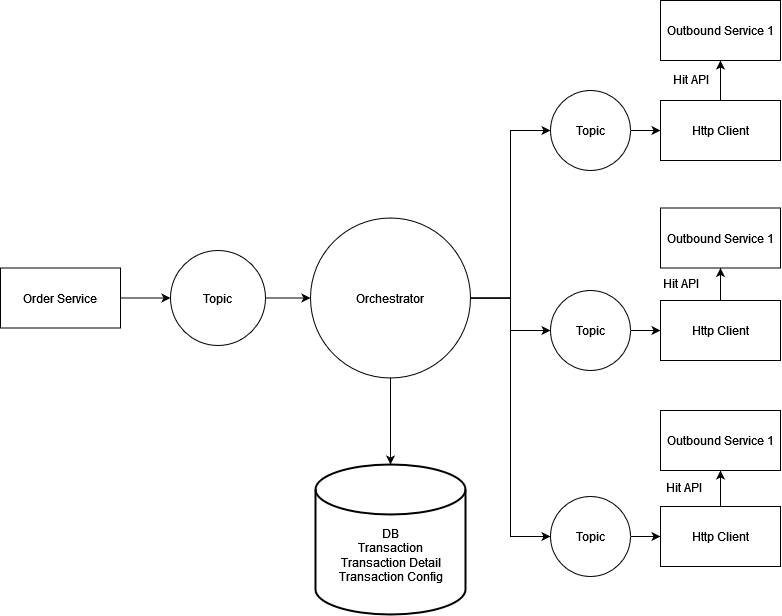

The diagram above was exported from draw.io. Its source (the exported page's mxGraphModel, read from the mxfile embedded in the PNG):
<mxGraphModel dx="1257" dy="724" grid="1" gridSize="10" guides="1" tooltips="1" connect="1" arrows="1" fold="1" page="1" pageScale="1" pageWidth="850" pageHeight="1100" math="0" shadow="0">
  <root>
    <mxCell id="0" />
    <mxCell id="1" parent="0" />
    <mxCell id="T51RTlJecD7NcePi2Kr4-9" style="edgeStyle=orthogonalEdgeStyle;rounded=0;orthogonalLoop=1;jettySize=auto;html=1;entryX=0;entryY=0.5;entryDx=0;entryDy=0;" edge="1" parent="1" source="T51RTlJecD7NcePi2Kr4-1" target="T51RTlJecD7NcePi2Kr4-8">
      <mxGeometry relative="1" as="geometry" />
    </mxCell>
    <mxCell id="T51RTlJecD7NcePi2Kr4-21" style="edgeStyle=orthogonalEdgeStyle;rounded=0;orthogonalLoop=1;jettySize=auto;html=1;" edge="1" parent="1" source="T51RTlJecD7NcePi2Kr4-1" target="T51RTlJecD7NcePi2Kr4-15">
      <mxGeometry relative="1" as="geometry" />
    </mxCell>
    <mxCell id="T51RTlJecD7NcePi2Kr4-22" style="edgeStyle=orthogonalEdgeStyle;rounded=0;orthogonalLoop=1;jettySize=auto;html=1;entryX=0;entryY=0.5;entryDx=0;entryDy=0;" edge="1" parent="1" source="T51RTlJecD7NcePi2Kr4-1" target="T51RTlJecD7NcePi2Kr4-16">
      <mxGeometry relative="1" as="geometry" />
    </mxCell>
    <mxCell id="T51RTlJecD7NcePi2Kr4-31" style="edgeStyle=orthogonalEdgeStyle;rounded=0;orthogonalLoop=1;jettySize=auto;html=1;" edge="1" parent="1" source="T51RTlJecD7NcePi2Kr4-1" target="T51RTlJecD7NcePi2Kr4-29">
      <mxGeometry relative="1" as="geometry" />
    </mxCell>
    <mxCell id="T51RTlJecD7NcePi2Kr4-1" value="Orchestrator" style="ellipse;whiteSpace=wrap;html=1;aspect=fixed;" vertex="1" parent="1">
      <mxGeometry x="330" y="357.5" width="160" height="160" as="geometry" />
    </mxCell>
    <mxCell id="T51RTlJecD7NcePi2Kr4-5" style="edgeStyle=orthogonalEdgeStyle;rounded=0;orthogonalLoop=1;jettySize=auto;html=1;" edge="1" parent="1" source="T51RTlJecD7NcePi2Kr4-2" target="T51RTlJecD7NcePi2Kr4-4">
      <mxGeometry relative="1" as="geometry" />
    </mxCell>
    <mxCell id="T51RTlJecD7NcePi2Kr4-2" value="Order Service" style="rounded=0;whiteSpace=wrap;html=1;" vertex="1" parent="1">
      <mxGeometry x="20" y="407.5" width="120" height="60" as="geometry" />
    </mxCell>
    <mxCell id="T51RTlJecD7NcePi2Kr4-6" style="edgeStyle=orthogonalEdgeStyle;rounded=0;orthogonalLoop=1;jettySize=auto;html=1;" edge="1" parent="1" source="T51RTlJecD7NcePi2Kr4-4" target="T51RTlJecD7NcePi2Kr4-1">
      <mxGeometry relative="1" as="geometry" />
    </mxCell>
    <mxCell id="T51RTlJecD7NcePi2Kr4-4" value="Topic" style="ellipse;whiteSpace=wrap;html=1;aspect=fixed;" vertex="1" parent="1">
      <mxGeometry x="190" y="390" width="95" height="95" as="geometry" />
    </mxCell>
    <mxCell id="T51RTlJecD7NcePi2Kr4-11" style="edgeStyle=orthogonalEdgeStyle;rounded=0;orthogonalLoop=1;jettySize=auto;html=1;" edge="1" parent="1" source="T51RTlJecD7NcePi2Kr4-8" target="T51RTlJecD7NcePi2Kr4-10">
      <mxGeometry relative="1" as="geometry" />
    </mxCell>
    <mxCell id="T51RTlJecD7NcePi2Kr4-8" value="Topic" style="ellipse;whiteSpace=wrap;html=1;aspect=fixed;" vertex="1" parent="1">
      <mxGeometry x="570" y="230" width="80" height="80" as="geometry" />
    </mxCell>
    <mxCell id="T51RTlJecD7NcePi2Kr4-13" style="edgeStyle=orthogonalEdgeStyle;rounded=0;orthogonalLoop=1;jettySize=auto;html=1;entryX=0.5;entryY=1;entryDx=0;entryDy=0;" edge="1" parent="1" source="T51RTlJecD7NcePi2Kr4-10" target="T51RTlJecD7NcePi2Kr4-12">
      <mxGeometry relative="1" as="geometry" />
    </mxCell>
    <mxCell id="T51RTlJecD7NcePi2Kr4-10" value="Http Client" style="rounded=0;whiteSpace=wrap;html=1;" vertex="1" parent="1">
      <mxGeometry x="680" y="240" width="120" height="60" as="geometry" />
    </mxCell>
    <mxCell id="T51RTlJecD7NcePi2Kr4-12" value="Outbound Service 1" style="rounded=0;whiteSpace=wrap;html=1;" vertex="1" parent="1">
      <mxGeometry x="680" y="140" width="120" height="60" as="geometry" />
    </mxCell>
    <mxCell id="T51RTlJecD7NcePi2Kr4-14" value="Hit API" style="text;html=1;align=center;verticalAlign=middle;resizable=0;points=[];autosize=1;strokeColor=none;fillColor=none;" vertex="1" parent="1">
      <mxGeometry x="680" y="204" width="60" height="30" as="geometry" />
    </mxCell>
    <mxCell id="T51RTlJecD7NcePi2Kr4-18" style="edgeStyle=orthogonalEdgeStyle;rounded=0;orthogonalLoop=1;jettySize=auto;html=1;entryX=0;entryY=0.5;entryDx=0;entryDy=0;" edge="1" parent="1" source="T51RTlJecD7NcePi2Kr4-15" target="T51RTlJecD7NcePi2Kr4-17">
      <mxGeometry relative="1" as="geometry" />
    </mxCell>
    <mxCell id="T51RTlJecD7NcePi2Kr4-15" value="Topic" style="ellipse;whiteSpace=wrap;html=1;aspect=fixed;" vertex="1" parent="1">
      <mxGeometry x="570" y="430" width="80" height="80" as="geometry" />
    </mxCell>
    <mxCell id="T51RTlJecD7NcePi2Kr4-24" style="edgeStyle=orthogonalEdgeStyle;rounded=0;orthogonalLoop=1;jettySize=auto;html=1;" edge="1" parent="1" source="T51RTlJecD7NcePi2Kr4-16" target="T51RTlJecD7NcePi2Kr4-23">
      <mxGeometry relative="1" as="geometry" />
    </mxCell>
    <mxCell id="T51RTlJecD7NcePi2Kr4-16" value="Topic" style="ellipse;whiteSpace=wrap;html=1;aspect=fixed;" vertex="1" parent="1">
      <mxGeometry x="570" y="636" width="80" height="80" as="geometry" />
    </mxCell>
    <mxCell id="T51RTlJecD7NcePi2Kr4-20" style="edgeStyle=orthogonalEdgeStyle;rounded=0;orthogonalLoop=1;jettySize=auto;html=1;" edge="1" parent="1" source="T51RTlJecD7NcePi2Kr4-17" target="T51RTlJecD7NcePi2Kr4-19">
      <mxGeometry relative="1" as="geometry" />
    </mxCell>
    <mxCell id="T51RTlJecD7NcePi2Kr4-17" value="Http Client" style="rounded=0;whiteSpace=wrap;html=1;" vertex="1" parent="1">
      <mxGeometry x="680" y="440" width="120" height="60" as="geometry" />
    </mxCell>
    <mxCell id="T51RTlJecD7NcePi2Kr4-19" value="Outbound Service 1" style="rounded=0;whiteSpace=wrap;html=1;" vertex="1" parent="1">
      <mxGeometry x="680" y="347.5" width="120" height="60" as="geometry" />
    </mxCell>
    <mxCell id="T51RTlJecD7NcePi2Kr4-26" style="edgeStyle=orthogonalEdgeStyle;rounded=0;orthogonalLoop=1;jettySize=auto;html=1;" edge="1" parent="1" source="T51RTlJecD7NcePi2Kr4-23" target="T51RTlJecD7NcePi2Kr4-25">
      <mxGeometry relative="1" as="geometry" />
    </mxCell>
    <mxCell id="T51RTlJecD7NcePi2Kr4-23" value="Http Client" style="rounded=0;whiteSpace=wrap;html=1;" vertex="1" parent="1">
      <mxGeometry x="680" y="646" width="120" height="60" as="geometry" />
    </mxCell>
    <mxCell id="T51RTlJecD7NcePi2Kr4-25" value="Outbound Service 1" style="rounded=0;whiteSpace=wrap;html=1;" vertex="1" parent="1">
      <mxGeometry x="680" y="550" width="120" height="60" as="geometry" />
    </mxCell>
    <mxCell id="T51RTlJecD7NcePi2Kr4-27" value="Hit API" style="text;html=1;align=center;verticalAlign=middle;resizable=0;points=[];autosize=1;strokeColor=none;fillColor=none;" vertex="1" parent="1">
      <mxGeometry x="670" y="407.5" width="60" height="30" as="geometry" />
    </mxCell>
    <mxCell id="T51RTlJecD7NcePi2Kr4-28" value="Hit API" style="text;html=1;align=center;verticalAlign=middle;resizable=0;points=[];autosize=1;strokeColor=none;fillColor=none;" vertex="1" parent="1">
      <mxGeometry x="673" y="612" width="60" height="30" as="geometry" />
    </mxCell>
    <mxCell id="T51RTlJecD7NcePi2Kr4-29" value="" style="strokeWidth=2;html=1;shape=mxgraph.flowchart.database;whiteSpace=wrap;" vertex="1" parent="1">
      <mxGeometry x="335" y="604" width="150" height="150" as="geometry" />
    </mxCell>
    <mxCell id="T51RTlJecD7NcePi2Kr4-30" value="&lt;div&gt;DB&lt;/div&gt;&lt;div&gt;Transaction&lt;/div&gt;&lt;div&gt;Transaction Detail&lt;/div&gt;&lt;div&gt;Transaction Config&lt;br&gt;&lt;/div&gt;" style="text;html=1;align=center;verticalAlign=middle;resizable=0;points=[];autosize=1;strokeColor=none;fillColor=none;" vertex="1" parent="1">
      <mxGeometry x="345" y="660" width="130" height="70" as="geometry" />
    </mxCell>
  </root>
</mxGraphModel>